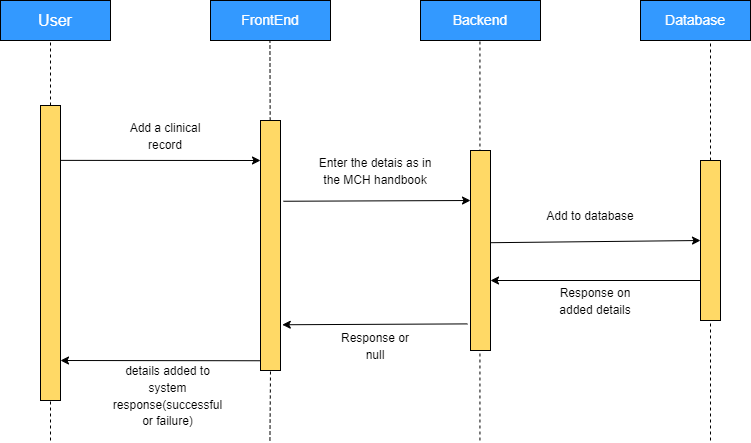

The diagram above was exported from draw.io. Its source (the exported page's mxGraphModel, read from the mxfile embedded in the PNG):
<mxGraphModel dx="672" dy="701" grid="1" gridSize="10" guides="1" tooltips="1" connect="1" arrows="1" fold="1" page="1" pageScale="1" pageWidth="850" pageHeight="1100" math="0" shadow="0">
  <root>
    <mxCell id="0" />
    <mxCell id="1" parent="0" />
    <mxCell id="T1OltbXkNVkvQOKYCu1w-36" value="&lt;font color=&quot;#ffffff&quot; size=&quot;3&quot;&gt;User&lt;/font&gt;" style="rounded=0;whiteSpace=wrap;html=1;fillColor=#3399FF;" vertex="1" parent="1">
      <mxGeometry x="30" y="330" width="110" height="40" as="geometry" />
    </mxCell>
    <mxCell id="T1OltbXkNVkvQOKYCu1w-37" value="&lt;font color=&quot;#ffffff&quot; style=&quot;font-size: 14px;&quot;&gt;FrontEnd&lt;/font&gt;" style="rounded=0;whiteSpace=wrap;html=1;fillColor=#3399FF;" vertex="1" parent="1">
      <mxGeometry x="240" y="330" width="120" height="40" as="geometry" />
    </mxCell>
    <mxCell id="T1OltbXkNVkvQOKYCu1w-38" value="&lt;font color=&quot;#ffffff&quot; style=&quot;font-size: 14px;&quot;&gt;Backend&lt;/font&gt;" style="rounded=0;whiteSpace=wrap;html=1;fillColor=#3399FF;" vertex="1" parent="1">
      <mxGeometry x="450" y="330" width="120" height="40" as="geometry" />
    </mxCell>
    <mxCell id="T1OltbXkNVkvQOKYCu1w-39" value="&lt;font color=&quot;#ffffff&quot; style=&quot;font-size: 14px;&quot;&gt;Database&lt;/font&gt;" style="rounded=0;whiteSpace=wrap;html=1;fillColor=#3399FF;" vertex="1" parent="1">
      <mxGeometry x="670" y="330" width="110" height="40" as="geometry" />
    </mxCell>
    <mxCell id="T1OltbXkNVkvQOKYCu1w-40" value="" style="endArrow=none;dashed=1;html=1;rounded=0;fontSize=14;fontColor=#FFFFFF;entryX=0.5;entryY=1;entryDx=0;entryDy=0;startArrow=none;" edge="1" parent="1" source="T1OltbXkNVkvQOKYCu1w-47">
      <mxGeometry width="50" height="50" relative="1" as="geometry">
        <mxPoint x="740" y="770.0000000000002" as="sourcePoint" />
        <mxPoint x="740" y="370" as="targetPoint" />
      </mxGeometry>
    </mxCell>
    <mxCell id="T1OltbXkNVkvQOKYCu1w-41" value="" style="endArrow=none;dashed=1;html=1;rounded=0;fontSize=14;fontColor=#FFFFFF;entryX=0.5;entryY=1;entryDx=0;entryDy=0;startArrow=none;" edge="1" parent="1" source="T1OltbXkNVkvQOKYCu1w-44">
      <mxGeometry width="50" height="50" relative="1" as="geometry">
        <mxPoint x="80" y="770.0000000000002" as="sourcePoint" />
        <mxPoint x="80.00000000000011" y="370" as="targetPoint" />
      </mxGeometry>
    </mxCell>
    <mxCell id="T1OltbXkNVkvQOKYCu1w-42" value="" style="endArrow=none;dashed=1;html=1;rounded=0;fontSize=14;fontColor=#FFFFFF;entryX=0.5;entryY=1;entryDx=0;entryDy=0;startArrow=none;" edge="1" parent="1" source="T1OltbXkNVkvQOKYCu1w-49">
      <mxGeometry width="50" height="50" relative="1" as="geometry">
        <mxPoint x="299.44" y="770.0000000000002" as="sourcePoint" />
        <mxPoint x="299.44000000000005" y="370" as="targetPoint" />
      </mxGeometry>
    </mxCell>
    <mxCell id="T1OltbXkNVkvQOKYCu1w-43" value="" style="endArrow=none;dashed=1;html=1;rounded=0;fontSize=14;fontColor=#FFFFFF;entryX=0.5;entryY=1;entryDx=0;entryDy=0;" edge="1" parent="1">
      <mxGeometry width="50" height="50" relative="1" as="geometry">
        <mxPoint x="509.44000000000005" y="770.0000000000002" as="sourcePoint" />
        <mxPoint x="509.44000000000005" y="370" as="targetPoint" />
      </mxGeometry>
    </mxCell>
    <mxCell id="T1OltbXkNVkvQOKYCu1w-44" value="" style="verticalLabelPosition=bottom;verticalAlign=top;html=1;shape=mxgraph.basic.rect;fillColor2=none;strokeWidth=1;size=20;indent=5;labelBackgroundColor=#FFFFFF;fontSize=14;fontColor=#FFFFFF;fillColor=#FFD966;" vertex="1" parent="1">
      <mxGeometry x="70" y="435" width="20" height="295" as="geometry" />
    </mxCell>
    <mxCell id="T1OltbXkNVkvQOKYCu1w-45" value="" style="endArrow=none;dashed=1;html=1;rounded=0;fontSize=14;fontColor=#FFFFFF;entryX=0.5;entryY=1;entryDx=0;entryDy=0;" edge="1" parent="1" target="T1OltbXkNVkvQOKYCu1w-44">
      <mxGeometry width="50" height="50" relative="1" as="geometry">
        <mxPoint x="80.00000000000011" y="770" as="sourcePoint" />
        <mxPoint x="80" y="370" as="targetPoint" />
      </mxGeometry>
    </mxCell>
    <mxCell id="T1OltbXkNVkvQOKYCu1w-46" value="" style="verticalLabelPosition=bottom;verticalAlign=top;html=1;shape=mxgraph.basic.rect;fillColor2=none;strokeWidth=1;size=20;indent=5;labelBackgroundColor=#FFFFFF;fontSize=14;fontColor=#FFFFFF;fillColor=#FFD966;" vertex="1" parent="1">
      <mxGeometry x="500" y="480" width="20" height="200" as="geometry" />
    </mxCell>
    <mxCell id="T1OltbXkNVkvQOKYCu1w-47" value="" style="verticalLabelPosition=bottom;verticalAlign=top;html=1;shape=mxgraph.basic.rect;fillColor2=none;strokeWidth=1;size=20;indent=5;labelBackgroundColor=#FFFFFF;fontSize=14;fontColor=#FFFFFF;fillColor=#FFD966;" vertex="1" parent="1">
      <mxGeometry x="730" y="490" width="20" height="160" as="geometry" />
    </mxCell>
    <mxCell id="T1OltbXkNVkvQOKYCu1w-48" value="" style="endArrow=none;dashed=1;html=1;rounded=0;fontSize=14;fontColor=#FFFFFF;entryX=0.5;entryY=1;entryDx=0;entryDy=0;" edge="1" parent="1" target="T1OltbXkNVkvQOKYCu1w-47">
      <mxGeometry width="50" height="50" relative="1" as="geometry">
        <mxPoint x="740" y="770.0000000000002" as="sourcePoint" />
        <mxPoint x="740" y="370" as="targetPoint" />
      </mxGeometry>
    </mxCell>
    <mxCell id="T1OltbXkNVkvQOKYCu1w-49" value="" style="verticalLabelPosition=bottom;verticalAlign=top;html=1;shape=mxgraph.basic.rect;fillColor2=none;strokeWidth=1;size=20;indent=5;labelBackgroundColor=#FFFFFF;fontSize=14;fontColor=#FFFFFF;fillColor=#FFD966;" vertex="1" parent="1">
      <mxGeometry x="290" y="450" width="20" height="250" as="geometry" />
    </mxCell>
    <mxCell id="T1OltbXkNVkvQOKYCu1w-50" value="" style="endArrow=none;dashed=1;html=1;rounded=0;fontSize=14;fontColor=#FFFFFF;entryX=0.5;entryY=1;entryDx=0;entryDy=0;" edge="1" parent="1" target="T1OltbXkNVkvQOKYCu1w-49">
      <mxGeometry width="50" height="50" relative="1" as="geometry">
        <mxPoint x="299.44000000000005" y="770.0000000000002" as="sourcePoint" />
        <mxPoint x="299.44000000000005" y="370" as="targetPoint" />
      </mxGeometry>
    </mxCell>
    <mxCell id="T1OltbXkNVkvQOKYCu1w-51" value="" style="endArrow=classic;html=1;rounded=0;fontSize=14;fontColor=#FFFFFF;exitX=1;exitY=0.186;exitDx=0;exitDy=0;exitPerimeter=0;fillColor=#66B2FF;" edge="1" parent="1" source="T1OltbXkNVkvQOKYCu1w-44">
      <mxGeometry width="50" height="50" relative="1" as="geometry">
        <mxPoint x="540" y="490" as="sourcePoint" />
        <mxPoint x="290" y="490" as="targetPoint" />
      </mxGeometry>
    </mxCell>
    <mxCell id="T1OltbXkNVkvQOKYCu1w-52" value="" style="endArrow=classic;html=1;rounded=0;fontSize=14;fontColor=#FFFFFF;exitX=1.141;exitY=0.323;exitDx=0;exitDy=0;exitPerimeter=0;fillColor=#66B2FF;" edge="1" parent="1" source="T1OltbXkNVkvQOKYCu1w-49">
      <mxGeometry width="50" height="50" relative="1" as="geometry">
        <mxPoint x="100" y="499.8699999999999" as="sourcePoint" />
        <mxPoint x="500" y="530" as="targetPoint" />
      </mxGeometry>
    </mxCell>
    <mxCell id="T1OltbXkNVkvQOKYCu1w-53" value="" style="endArrow=classic;html=1;rounded=0;fontSize=14;fontColor=#FFFFFF;fillColor=#66B2FF;exitX=1.017;exitY=0.461;exitDx=0;exitDy=0;exitPerimeter=0;" edge="1" parent="1" source="T1OltbXkNVkvQOKYCu1w-46">
      <mxGeometry width="50" height="50" relative="1" as="geometry">
        <mxPoint x="530" y="570" as="sourcePoint" />
        <mxPoint x="730" y="570" as="targetPoint" />
      </mxGeometry>
    </mxCell>
    <mxCell id="T1OltbXkNVkvQOKYCu1w-54" value="" style="endArrow=classic;html=1;rounded=0;fontSize=14;fontColor=#FFFFFF;fillColor=#66B2FF;exitX=0;exitY=0.961;exitDx=0;exitDy=0;exitPerimeter=0;" edge="1" parent="1" source="T1OltbXkNVkvQOKYCu1w-49">
      <mxGeometry width="50" height="50" relative="1" as="geometry">
        <mxPoint x="280" y="691" as="sourcePoint" />
        <mxPoint x="90.00000000000011" y="690" as="targetPoint" />
      </mxGeometry>
    </mxCell>
    <mxCell id="T1OltbXkNVkvQOKYCu1w-55" value="" style="endArrow=classic;html=1;rounded=0;fontSize=14;fontColor=#FFFFFF;fillColor=#66B2FF;exitX=0;exitY=0.75;exitDx=0;exitDy=0;exitPerimeter=0;" edge="1" parent="1" source="T1OltbXkNVkvQOKYCu1w-47">
      <mxGeometry width="50" height="50" relative="1" as="geometry">
        <mxPoint x="300" y="700.25" as="sourcePoint" />
        <mxPoint x="520" y="610" as="targetPoint" />
      </mxGeometry>
    </mxCell>
    <mxCell id="T1OltbXkNVkvQOKYCu1w-56" value="" style="endArrow=classic;html=1;rounded=0;fontSize=14;fontColor=#FFFFFF;fillColor=#66B2FF;entryX=1.089;entryY=0.817;entryDx=0;entryDy=0;entryPerimeter=0;exitX=-0.15;exitY=0.867;exitDx=0;exitDy=0;exitPerimeter=0;" edge="1" parent="1" source="T1OltbXkNVkvQOKYCu1w-46" target="T1OltbXkNVkvQOKYCu1w-49">
      <mxGeometry width="50" height="50" relative="1" as="geometry">
        <mxPoint x="490" y="650" as="sourcePoint" />
        <mxPoint x="110" y="710.0000000000002" as="targetPoint" />
      </mxGeometry>
    </mxCell>
    <mxCell id="T1OltbXkNVkvQOKYCu1w-57" value="&lt;font color=&quot;#000000&quot; style=&quot;font-size: 12px;&quot;&gt;Add a clinical record&lt;/font&gt;" style="text;html=1;strokeColor=none;fillColor=none;align=center;verticalAlign=middle;whiteSpace=wrap;rounded=0;labelBackgroundColor=#FFFFFF;fontSize=14;fontColor=#FFFFFF;" vertex="1" parent="1">
      <mxGeometry x="150" y="450" width="90" height="30" as="geometry" />
    </mxCell>
    <mxCell id="T1OltbXkNVkvQOKYCu1w-58" value="Text" style="text;html=1;strokeColor=none;fillColor=none;align=center;verticalAlign=middle;whiteSpace=wrap;rounded=0;labelBackgroundColor=#FFFFFF;fontSize=14;fontColor=#FFFFFF;" vertex="1" parent="1">
      <mxGeometry x="150" y="700" width="60" height="30" as="geometry" />
    </mxCell>
    <mxCell id="T1OltbXkNVkvQOKYCu1w-59" value="&lt;font color=&quot;#000000&quot; style=&quot;font-size: 12px;&quot;&gt;Enter the detais as in the MCH handbook&lt;/font&gt;" style="text;html=1;strokeColor=none;fillColor=none;align=center;verticalAlign=middle;whiteSpace=wrap;rounded=0;labelBackgroundColor=#FFFFFF;fontSize=14;fontColor=#FFFFFF;" vertex="1" parent="1">
      <mxGeometry x="340" y="480" width="130" height="40" as="geometry" />
    </mxCell>
    <mxCell id="T1OltbXkNVkvQOKYCu1w-60" value="&lt;font color=&quot;#000000&quot;&gt;&lt;span style=&quot;font-size: 12px;&quot;&gt;Add to database&lt;/span&gt;&lt;/font&gt;" style="text;html=1;strokeColor=none;fillColor=none;align=center;verticalAlign=middle;whiteSpace=wrap;rounded=0;labelBackgroundColor=#FFFFFF;fontSize=14;fontColor=#FFFFFF;" vertex="1" parent="1">
      <mxGeometry x="575" y="530" width="90" height="30" as="geometry" />
    </mxCell>
    <mxCell id="T1OltbXkNVkvQOKYCu1w-61" value="&lt;font color=&quot;#000000&quot;&gt;&lt;span style=&quot;font-size: 12px;&quot;&gt;Response on added details&lt;/span&gt;&lt;/font&gt;" style="text;html=1;strokeColor=none;fillColor=none;align=center;verticalAlign=middle;whiteSpace=wrap;rounded=0;labelBackgroundColor=#FFFFFF;fontSize=14;fontColor=#FFFFFF;" vertex="1" parent="1">
      <mxGeometry x="575" y="610" width="100" height="40" as="geometry" />
    </mxCell>
    <mxCell id="T1OltbXkNVkvQOKYCu1w-62" value="&lt;font color=&quot;#000000&quot; style=&quot;font-size: 12px;&quot;&gt;Response or null&lt;/font&gt;" style="text;html=1;strokeColor=none;fillColor=none;align=center;verticalAlign=middle;whiteSpace=wrap;rounded=0;labelBackgroundColor=#FFFFFF;fontSize=14;fontColor=#FFFFFF;" vertex="1" parent="1">
      <mxGeometry x="360" y="660" width="90" height="30" as="geometry" />
    </mxCell>
    <mxCell id="T1OltbXkNVkvQOKYCu1w-63" value="&lt;font color=&quot;#000000&quot; style=&quot;font-size: 12px;&quot;&gt;details added to system response(successful or failure)&lt;/font&gt;" style="text;html=1;strokeColor=none;fillColor=none;align=center;verticalAlign=middle;whiteSpace=wrap;rounded=0;labelBackgroundColor=#FFFFFF;fontSize=14;fontColor=#FFFFFF;" vertex="1" parent="1">
      <mxGeometry x="135" y="710" width="125" height="30" as="geometry" />
    </mxCell>
  </root>
</mxGraphModel>